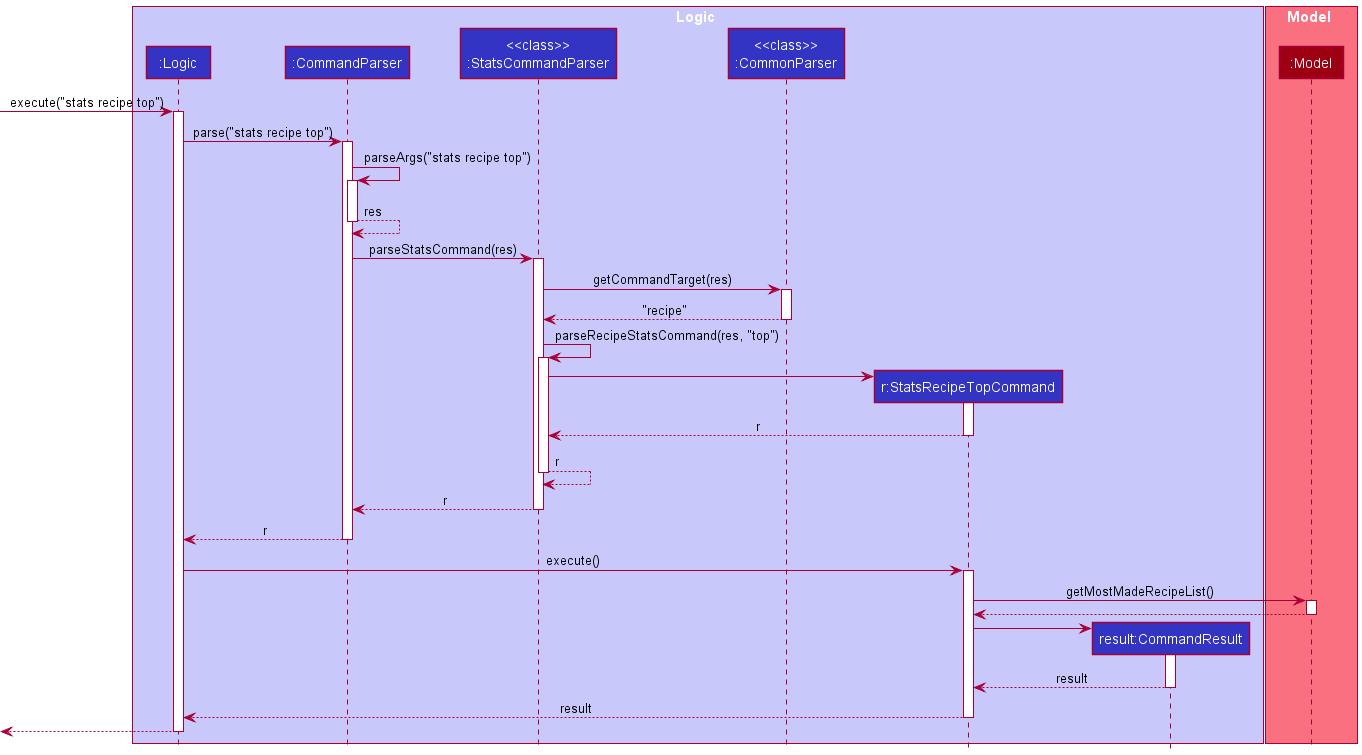

The diagram above was rendered by PlantUML. Its source (embedded in the PNG):
@startuml
!include style.puml

box Logic LOGIC_COLOR_T1
participant ":Logic" as LogicManager LOGIC_COLOR
participant ":CommandParser" as CommandParser LOGIC_COLOR
participant "<<class>>\n:StatsCommandParser" as StatsCommandParser LOGIC_COLOR
participant "<<class>>\n:CommonParser" as CommonParser LOGIC_COLOR
participant "r:StatsRecipeTopCommand" as StatsRecipeTopCommand LOGIC_COLOR
participant "result:CommandResult" as CommandResult LOGIC_COLOR
end box

box Model MODEL_COLOR_T1
participant ":Model" as Model MODEL_COLOR
end box

[-> LogicManager : execute("stats recipe top")
activate LogicManager

LogicManager -> CommandParser : parse("stats recipe top")
activate CommandParser

CommandParser -> CommandParser : parseArgs("stats recipe top")
activate CommandParser
CommandParser --> CommandParser : res
deactivate CommandParser

CommandParser -> StatsCommandParser : parseStatsCommand(res)
activate StatsCommandParser

StatsCommandParser -> CommonParser : getCommandTarget(res)
activate CommonParser
CommonParser --> StatsCommandParser : "recipe"
deactivate CommonParser

StatsCommandParser -> StatsCommandParser : parseRecipeStatsCommand(res, "top")
activate StatsCommandParser

create StatsRecipeTopCommand
StatsCommandParser -> StatsRecipeTopCommand
activate StatsRecipeTopCommand

StatsRecipeTopCommand --> StatsCommandParser : r
deactivate StatsRecipeTopCommand

StatsCommandParser --> StatsCommandParser : r
deactivate StatsCommandParser

StatsCommandParser --> CommandParser : r
deactivate StatsCommandParser

CommandParser --> LogicManager : r
deactivate CommandParser

LogicManager -> StatsRecipeTopCommand : execute()
activate StatsRecipeTopCommand

StatsRecipeTopCommand -> Model : getMostMadeRecipeList()
activate Model

Model --> StatsRecipeTopCommand
deactivate Model

create CommandResult
StatsRecipeTopCommand -> CommandResult
activate CommandResult

CommandResult --> StatsRecipeTopCommand : result
deactivate CommandResult

StatsRecipeTopCommand --> LogicManager : result
deactivate StatsRecipeTopCommand

[<--LogicManager
deactivate LogicManager
@enduml